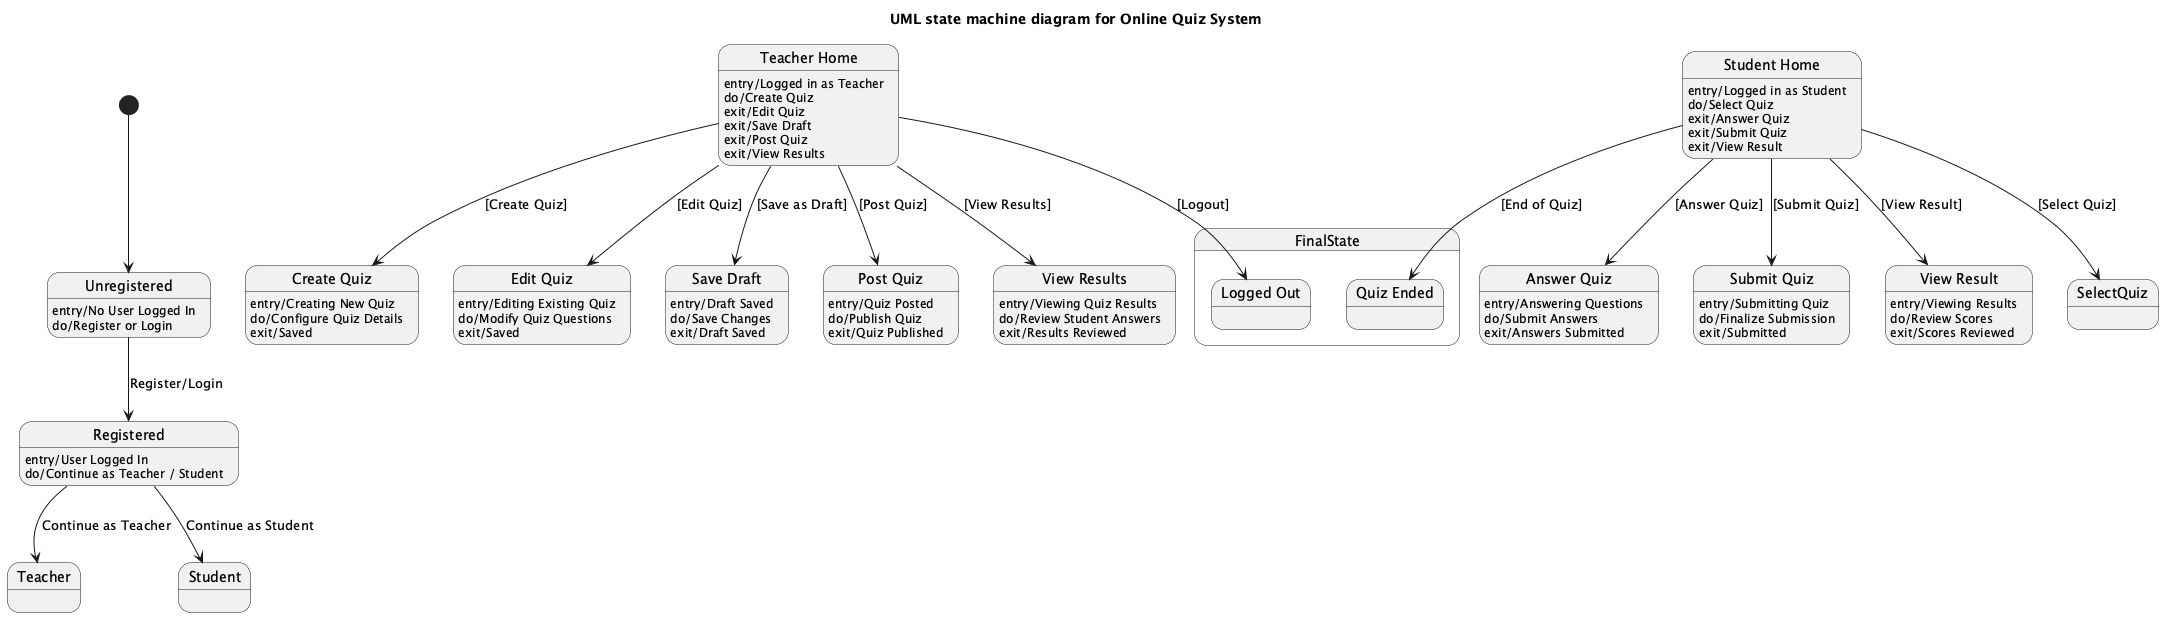

The diagram above was rendered by PlantUML. Its source (embedded in the PNG):
@startuml
title UML state machine diagram for Online Quiz System

state "Unregistered" as Unregistered
Unregistered : entry/No User Logged In
Unregistered : do/Register or Login
Unregistered --> Registered : Register/Login

state "Registered" as Registered
Registered : entry/User Logged In
Registered : do/Continue as Teacher / Student
Registered --> Teacher : Continue as Teacher
Registered --> Student : Continue as Student

state "Teacher Home" as TeacherHome
TeacherHome : entry/Logged in as Teacher
TeacherHome : do/Create Quiz
TeacherHome : exit/Edit Quiz
TeacherHome : exit/Save Draft
TeacherHome : exit/Post Quiz
TeacherHome : exit/View Results
TeacherHome --> CreateQuiz : [Create Quiz]
TeacherHome --> EditQuiz : [Edit Quiz]
TeacherHome --> SaveDraft : [Save as Draft]
TeacherHome --> PostQuiz : [Post Quiz]
TeacherHome --> ViewResults : [View Results]

state "Student Home" as StudentHome
StudentHome : entry/Logged in as Student
StudentHome : do/Select Quiz
StudentHome : exit/Answer Quiz
StudentHome : exit/Submit Quiz
StudentHome : exit/View Result
StudentHome --> SelectQuiz : [Select Quiz]
StudentHome --> AnswerQuiz : [Answer Quiz]
StudentHome --> SubmitQuiz : [Submit Quiz]
StudentHome --> ViewResult : [View Result]

state "Create Quiz" as CreateQuiz
CreateQuiz : entry/Creating New Quiz
CreateQuiz : do/Configure Quiz Details
CreateQuiz : exit/Saved

state "Edit Quiz" as EditQuiz
EditQuiz : entry/Editing Existing Quiz
EditQuiz : do/Modify Quiz Questions
EditQuiz : exit/Saved

state "Save Draft" as SaveDraft
SaveDraft : entry/Draft Saved
SaveDraft : do/Save Changes
SaveDraft : exit/Draft Saved

state "Post Quiz" as PostQuiz
PostQuiz : entry/Quiz Posted
PostQuiz : do/Publish Quiz
PostQuiz : exit/Quiz Published

state "View Results" as ViewResults
ViewResults : entry/Viewing Quiz Results
ViewResults : do/Review Student Answers
ViewResults : exit/Results Reviewed

state "Answer Quiz" as AnswerQuiz
AnswerQuiz : entry/Answering Questions
AnswerQuiz : do/Submit Answers
AnswerQuiz : exit/Answers Submitted

state "Submit Quiz" as SubmitQuiz
SubmitQuiz : entry/Submitting Quiz
SubmitQuiz : do/Finalize Submission
SubmitQuiz : exit/Submitted

state "View Result" as ViewResult
ViewResult : entry/Viewing Results
ViewResult : do/Review Scores
ViewResult : exit/Scores Reviewed

[*] --> Unregistered

state FinalState <<final>> {
  state "Logged Out" as LoggedOut
  state "Quiz Ended" as QuizEnded
}

TeacherHome --> LoggedOut : [Logout]
StudentHome --> QuizEnded : [End of Quiz]

@enduml